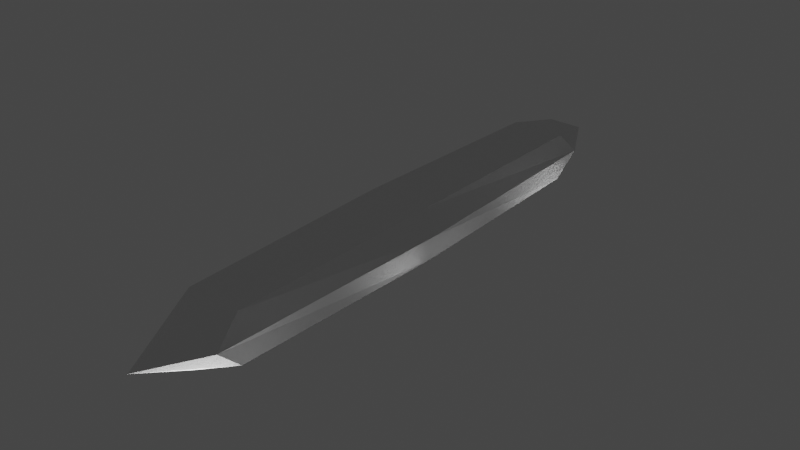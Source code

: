 # Source: TubeLightRev1.blend  (saved by Blender 3.2.14; exported with 4.5.12 LTS)
import bpy
from mathutils import Matrix  # noqa: F401  (used for matrix-valued properties, if any)

bpy.ops.wm.read_factory_settings(use_empty=True)
scene = bpy.context.scene
scene.name = 'Scene'

# ---- collections
col_collection = bpy.data.collections.new('Collection'); scene.collection.children.link(col_collection)

# ---- materials (node trees are filled in below, after node groups)
mat_material = bpy.data.materials.new('Material')
mat_material.alpha_threshold = 0.0
mat_material.use_transparent_shadow = False
mat_material.line_color = (0.0, 0.0, 0.0, 1.0)

# ---- material node trees
mat_material.use_nodes = True; mat_material.node_tree.nodes.clear()
_N = mat_material.node_tree.nodes; _L = mat_material.node_tree.links
n0 = _N.new('ShaderNodeOutputMaterial'); n0.name = 'Material Output'; n0.location = (300, 300)
n1 = _N.new('ShaderNodeBsdfPrincipled'); n1.name = 'Principled BSDF'; n1.location = (10, 300)
n1.distribution = 'GGX'
n1.subsurface_method = 'RANDOM_WALK_SKIN'
n1.inputs[2].default_value = 0.4
n1.inputs[3].default_value = 1.45
n1.inputs[27].default_value = (0.0, 0.0, 0.0, 1.0)
n1.inputs[28].default_value = 1.0
_L.new(n1.outputs[0], n0.inputs[0])
n0.is_active_output = True

# ---- world
world_world = bpy.data.worlds.new('World'); scene.world = world_world
world_world.use_nodes = True; world_world.node_tree.nodes.clear()
_N = world_world.node_tree.nodes; _L = world_world.node_tree.links
n0 = _N.new('ShaderNodeOutputWorld'); n0.name = 'World Output'; n0.location = (300, 300)
n1 = _N.new('ShaderNodeBackground'); n1.name = 'Background'; n1.location = (10, 300)
n1.inputs[0].default_value = (0.05088, 0.05088, 0.05088, 1.0)
_L.new(n1.outputs[0], n0.inputs[0])
n0.is_active_output = True
world_world.color = (0.05088, 0.05088, 0.05088)
world_world.use_sun_shadow = False
world_world.sun_shadow_jitter_overblur = 0.0

# ---- lights
light_point = bpy.data.lights.new('Point', 'POINT')
light_point.transmission_factor = 0.0
light_point.use_shadow = False
light_point.shadow_soft_size = 0.25
light_point.shadow_maximum_resolution = 0.006
light_point.use_absolute_resolution = True
light_point_001 = bpy.data.lights.new('Point.001', 'POINT')
light_point_001.transmission_factor = 0.0
light_point_001.use_shadow = False
light_point_001.shadow_soft_size = 0.25
light_point_001.shadow_maximum_resolution = 0.006
light_point_001.use_absolute_resolution = True
light_point_002 = bpy.data.lights.new('Point.002', 'POINT')
light_point_002.transmission_factor = 0.0
light_point_002.use_shadow = False
light_point_002.shadow_soft_size = 0.25
light_point_002.shadow_maximum_resolution = 0.006
light_point_002.use_absolute_resolution = True

# ---- meshes
me_cube = bpy.data.meshes.new('Cube')
me_cube.from_pydata([(0.5556, 0.897, 0.4919), (0.5556, 0.897, -0.4919), (0.5556, -0.897, 0.4919), (0.5556, -0.897, -0.4919), (-0.5556, 0.897, 0.4919), (-0.5556, 0.897, -0.4919), (-0.5556, -0.897, 0.4919), (-0.5556, -0.897, -0.4919), (-0.6199, 0.0, -0.5489), (2.189e-09, 1.001, -0.5489), (0.6199, 1.001, 0.0), (-0.6199, -1.001, 0.0), (0.6199, -1.001, 0.0), (-0.6199, 1.001, 0.0), (2.189e-09, -1.001, 0.5489), (0.6199, 0.0, 0.5489), (2.189e-09, -1.001, -0.5489), (-0.6199, 0.0, 0.5489), (2.189e-09, 1.001, 0.5489), (0.6199, 0.0, -0.5489), (2.338e-09, 1.235, 0.0), (0.7651, 0.0, 0.0), (2.338e-09, 0.0, -0.6775), (-0.7651, 0.0, 0.0), (2.338e-09, -1.235, 0.0), (2.338e-09, 0.0, 0.6775)], [], [(25, 17, 6, 14), (24, 14, 6, 11), (23, 17, 4, 13), (22, 19, 3, 16), (21, 15, 2, 12), (20, 18, 0, 10), (9, 20, 10, 1), (5, 13, 20, 9), (13, 4, 18, 20), (19, 21, 12, 3), (1, 10, 21, 19), (10, 0, 15, 21), (8, 22, 16, 7), (5, 9, 22, 8), (9, 1, 19, 22), (8, 23, 13, 5), (7, 11, 23, 8), (11, 6, 17, 23), (16, 24, 11, 7), (3, 12, 24, 16), (12, 2, 14, 24), (15, 25, 14, 2), (0, 18, 25, 15), (18, 4, 17, 25)])
_uv = me_cube.uv_layers.new(name='UVMap')
_uv.uv.foreach_set('vector', [0.75, 0.625, 0.875, 0.625, 0.875, 0.75, 0.75, 0.75, 0.5, 0.875, 0.625, 0.875, 0.625, 1.0, 0.5, 1.0, 0.5, 0.125, 0.625, 0.125, 0.625, 0.25, 0.5, 0.25, 0.25, 0.625, 0.375, 0.625, 0.375, 0.75, 0.25, 0.75, 0.5, 0.625, 0.625, 0.625, 0.625, 0.75, 0.5, 0.75, 0.5, 0.375, 0.625, 0.375, 0.625, 0.5, 0.5, 0.5, 0.375, 0.375, 0.5, 0.375, 0.5, 0.5, 0.375, 0.5, 0.375, 0.25, 0.5, 0.25, 0.5, 0.375, 0.375, 0.375, 0.5, 0.25, 0.625, 0.25, 0.625, 0.375, 0.5, 0.375, 0.375, 0.625, 0.5, 0.625, 0.5, 0.75, 0.375, 0.75, 0.375, 0.5, 0.5, 0.5, 0.5, 0.625, 0.375, 0.625, 0.5, 0.5, 0.625, 0.5, 0.625, 0.625, 0.5, 0.625, 0.125, 0.625, 0.25, 0.625, 0.25, 0.75, 0.125, 0.75, 0.125, 0.5, 0.25, 0.5, 0.25, 0.625, 0.125, 0.625, 0.25, 0.5, 0.375, 0.5, 0.375, 0.625, 0.25, 0.625, 0.375, 0.125, 0.5, 0.125, 0.5, 0.25, 0.375, 0.25, 0.375, 0.0, 0.5, 0.0, 0.5, 0.125, 0.375, 0.125, 0.5, 0.0, 0.625, 0.0, 0.625, 0.125, 0.5, 0.125, 0.375, 0.875, 0.5, 0.875, 0.5, 1.0, 0.375, 1.0, 0.375, 0.75, 0.5, 0.75, 0.5, 0.875, 0.375, 0.875, 0.5, 0.75, 0.625, 0.75, 0.625, 0.875, 0.5, 0.875, 0.625, 0.625, 0.75, 0.625, 0.75, 0.75, 0.625, 0.75, 0.625, 0.5, 0.75, 0.5, 0.75, 0.625, 0.625, 0.625, 0.75, 0.5, 0.875, 0.5, 0.875, 0.625, 0.75, 0.625])
me_cube.materials.append(mat_material)
me_cube.use_mirror_vertex_groups = False
me_cube.update()

# ---- objects
ob_cube = bpy.data.objects.new('Cube', me_cube)
ob_point = bpy.data.objects.new('Point', light_point)
ob_point_001 = bpy.data.objects.new('Point.001', light_point_001)
ob_point_002 = bpy.data.objects.new('Point.002', light_point_002)

# ---- transforms, parenting, visibility, modifiers, constraints
ob_cube.location = (0.0, 0.0, 4.0)
ob_cube.scale = (0.2, 1.0, 0.2)
ob_cube.lock_rotations_4d = False
ob_cube.empty_display_type = 'ARROWS'
ob_cube.lineart.crease_threshold = 0.0
ob_point.location = (0.0, 0.0, 3.788)
ob_point_001.location = (0.0, -1.0, 3.788)
ob_point_002.location = (0.0, 1.0, 3.788)

# ---- collection membership
col_collection.objects.link(ob_cube)
col_collection.objects.link(ob_point)
col_collection.objects.link(ob_point_001)
col_collection.objects.link(ob_point_002)

# ---- scene / render settings (as saved in the file)
scene.frame_start = 1; scene.frame_end = 250; scene.frame_set(1)
scene.render.engine = 'BLENDER_EEVEE_NEXT'
scene.cycles.sampling_pattern = 'TABULATED_SOBOL'
scene.cycles.use_light_tree = False
scene.view_settings.view_transform = 'Filmic'
bpy.context.view_layer.update()

# ---- added for rendering (the .blend has no active camera): camera
cam_auto = bpy.data.cameras.new('AutoCamera')
cam_auto.lens = 50.0
cam_auto.sensor_width = 36.0
cam_auto.clip_end = 1000.0
ob_auto_camera = bpy.data.objects.new('AutoCamera', cam_auto)
scene.collection.objects.link(ob_auto_camera)
ob_auto_camera.location = (2.31701, -2.78042, 5.85361)
ob_auto_camera.rotation_euler = (1.09748, -7.21219e-08, 0.694738)
scene.camera = ob_auto_camera
bpy.context.view_layer.update()
